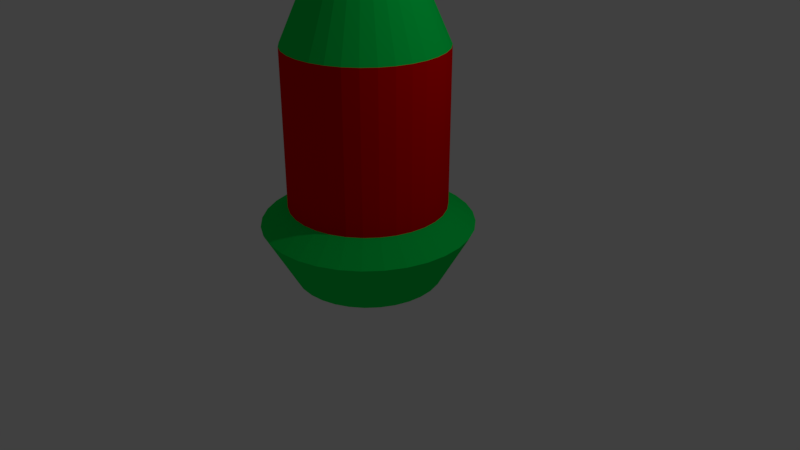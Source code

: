 # Source: Proyectil.blend  (saved by Blender 2.79.0; exported with 4.5.12 LTS)
import bpy
from mathutils import Matrix  # noqa: F401  (used for matrix-valued properties, if any)

bpy.ops.wm.read_factory_settings(use_empty=True)
scene = bpy.context.scene
scene.name = 'Scene'

# ---- collections
col_collection_1 = bpy.data.collections.new('Collection 1'); scene.collection.children.link(col_collection_1)

# ---- materials (node trees are filled in below, after node groups)
mat_cuerpobaja = bpy.data.materials.new('CuerpoBaja')
mat_cuerpobaja.alpha_threshold = 0.0
mat_cuerpobaja.use_transparent_shadow = False
mat_cuerpobaja.diffuse_color = (0.0, 0.8, 0.09578, 1.0)
mat_cuerpobaja.specular_color = (0.0, 1.0, 0.04599)
mat_cuerpobaja.roughness = 0.5
mat_cuerpobaja.specular_intensity = 1.0
mat_cuerpobaja.line_color = (0.0, 0.0, 0.0, 1.0)
mat_muesca = bpy.data.materials.new('Muesca')
mat_muesca.alpha_threshold = 0.0
mat_muesca.use_transparent_shadow = False
mat_muesca.diffuse_color = (0.8, 0.0003582, 0.0, 1.0)
mat_muesca.specular_color = (1.0, 0.002319, 0.0)
mat_muesca.roughness = 0.5
mat_muesca.specular_intensity = 1.0

# ---- material node trees

# ---- world
world_world = bpy.data.worlds.new('World'); scene.world = world_world
world_world.color = (0.05088, 0.05088, 0.05088)
world_world.use_sun_shadow = False
world_world.sun_shadow_jitter_overblur = 0.0
world_world.cycles.sampling_method = 'MANUAL'

# ---- cameras
cam_camera = bpy.data.cameras.new('Camera')
cam_camera.clip_end = 100.0
cam_camera.lens = 35.0
cam_camera.sensor_width = 32.0
cam_camera.sensor_height = 18.0
cam_camera.ortho_scale = 7.314
cam_camera.dof.focus_distance = 0.0
cam_camera.dof.aperture_fstop = 128.0

# ---- lights
light_lamp = bpy.data.lights.new('Lamp', 'POINT')
light_lamp.transmission_factor = 0.0
light_lamp.cutoff_distance = 30.0
light_lamp.energy = 100.0
light_lamp.shadow_buffer_clip_start = 1.001
light_lamp.shadow_soft_size = 0.1
light_lamp.shadow_maximum_resolution = 0.006
light_lamp.use_absolute_resolution = True

# ---- meshes
me_cylinder = bpy.data.meshes.new('Cylinder')
me_cylinder.from_pydata([(0.0, 1.0, -1.0), (0.0, 1.0, 1.0), (0.1951, 0.9808, -1.0), (0.1951, 0.9808, 1.0), (0.3827, 0.9239, -1.0), (0.3827, 0.9239, 1.0), (0.5556, 0.8315, -1.0), (0.5556, 0.8315, 1.0), (0.7071, 0.7071, -1.0), (0.7071, 0.7071, 1.0), (0.8315, 0.5556, -1.0), (0.8315, 0.5556, 1.0), (0.9239, 0.3827, -1.0), (0.9239, 0.3827, 1.0), (0.9808, 0.1951, -1.0), (0.9808, 0.1951, 1.0), (1.0, 7.55e-08, -1.0), (1.0, 7.55e-08, 1.0), (0.9808, -0.1951, -1.0), (0.9808, -0.1951, 1.0), (0.9239, -0.3827, -1.0), (0.9239, -0.3827, 1.0), (0.8315, -0.5556, -1.0), (0.8315, -0.5556, 1.0), (0.7071, -0.7071, -1.0), (0.7071, -0.7071, 1.0), (0.5556, -0.8315, -1.0), (0.5556, -0.8315, 1.0), (0.3827, -0.9239, -1.0), (0.3827, -0.9239, 1.0), (0.1951, -0.9808, -1.0), (0.1951, -0.9808, 1.0), (-3.258e-07, -1.0, -1.0), (-3.258e-07, -1.0, 1.0), (-0.1951, -0.9808, -1.0), (-0.1951, -0.9808, 1.0), (-0.3827, -0.9239, -1.0), (-0.3827, -0.9239, 1.0), (-0.5556, -0.8315, -1.0), (-0.5556, -0.8315, 1.0), (-0.7071, -0.7071, -1.0), (-0.7071, -0.7071, 1.0), (-0.8315, -0.5556, -1.0), (-0.8315, -0.5556, 1.0), (-0.9239, -0.3827, -1.0), (-0.9239, -0.3827, 1.0), (-0.9808, -0.1951, -1.0), (-0.9808, -0.1951, 1.0), (-1.0, 9.656e-07, -1.0), (-1.0, 9.656e-07, 1.0), (-0.9808, 0.1951, -1.0), (-0.9808, 0.1951, 1.0), (-0.9239, 0.3827, -1.0), (-0.9239, 0.3827, 1.0), (-0.8315, 0.5556, -1.0), (-0.8315, 0.5556, 1.0), (-0.7071, 0.7071, -1.0), (-0.7071, 0.7071, 1.0), (-0.5556, 0.8315, -1.0), (-0.5556, 0.8315, 1.0), (-0.3827, 0.9239, -1.0), (-0.3827, 0.9239, 1.0), (-0.1951, 0.9808, -1.0), (-0.1951, 0.9808, 1.0), (0.09921, 0.4988, 2.099), (-4.011e-08, 0.5086, 2.099), (0.1946, 0.4698, 2.099), (0.2825, 0.4228, 2.099), (0.3596, 0.3596, 2.099), (0.4228, 0.2825, 2.099), (0.4698, 0.1946, 2.099), (0.4988, 0.09921, 2.099), (0.5085, 1.785e-07, 2.099), (0.4988, -0.09921, 2.099), (0.4698, -0.1946, 2.099), (0.4228, -0.2825, 2.099), (0.3596, -0.3596, 2.099), (0.2825, -0.4228, 2.099), (0.1946, -0.4698, 2.099), (0.09921, -0.4988, 2.099), (-2.058e-07, -0.5085, 2.099), (-0.09921, -0.4988, 2.099), (-0.1946, -0.4698, 2.099), (-0.2825, -0.4228, 2.099), (-0.3596, -0.3596, 2.099), (-0.4228, -0.2825, 2.099), (-0.4698, -0.1946, 2.099), (-0.4988, -0.09921, 2.099), (-0.5086, 6.311e-07, 2.099), (-0.4988, 0.09921, 2.099), (-0.4698, 0.1946, 2.099), (-0.4228, 0.2825, 2.099), (-0.3596, 0.3596, 2.099), (-0.2825, 0.4228, 2.099), (-0.1946, 0.4698, 2.099), (-0.09921, 0.4988, 2.099), (0.07192, 0.3615, 2.716), (-2.735e-07, 0.3686, 2.716), (0.1411, 0.3406, 2.716), (0.2048, 0.3065, 2.716), (0.2607, 0.2607, 2.716), (0.3065, 0.2048, 2.716), (0.3406, 0.1411, 2.716), (0.3615, 0.07192, 2.716), (0.3686, 2.108e-07, 2.716), (0.3615, -0.07192, 2.716), (0.3406, -0.1411, 2.716), (0.3065, -0.2048, 2.716), (0.2607, -0.2607, 2.716), (0.2048, -0.3065, 2.716), (0.1411, -0.3406, 2.716), (0.07192, -0.3615, 2.716), (-3.936e-07, -0.3686, 2.716), (-0.07192, -0.3615, 2.716), (-0.1411, -0.3406, 2.716), (-0.2048, -0.3065, 2.716), (-0.2607, -0.2607, 2.716), (-0.3065, -0.2048, 2.716), (-0.3406, -0.1411, 2.716), (-0.3615, -0.07192, 2.716), (-0.3686, 5.39e-07, 2.716), (-0.3615, 0.07192, 2.716), (-0.3406, 0.1411, 2.716), (-0.3065, 0.2048, 2.716), (-0.2607, 0.2607, 2.716), (-0.2048, 0.3065, 2.716), (-0.1411, 0.3406, 2.716), (-0.07192, 0.3615, 2.716), (-5.469e-08, 1.346, -1.243), (0.2627, 1.321, -1.243), (0.5153, 1.244, -1.243), (0.748, 1.12, -1.243), (0.9521, 0.9521, -1.243), (1.12, 0.748, -1.243), (1.244, 0.5153, -1.243), (1.321, 0.2627, -1.243), (1.346, 4.7e-09, -1.243), (1.321, -0.2627, -1.243), (1.244, -0.5153, -1.243), (1.12, -0.748, -1.243), (0.9521, -0.9521, -1.243), (0.748, -1.12, -1.243), (0.5153, -1.244, -1.243), (0.2627, -1.321, -1.243), (-4.934e-07, -1.346, -1.243), (-0.2627, -1.321, -1.243), (-0.5153, -1.244, -1.243), (-0.748, -1.12, -1.243), (-0.9521, -0.9521, -1.243), (-1.12, -0.748, -1.243), (-1.244, -0.5153, -1.243), (-1.321, -0.2627, -1.243), (-1.346, 1.203e-06, -1.243), (-1.321, 0.2627, -1.243), (-1.244, 0.5153, -1.243), (-1.12, 0.748, -1.243), (-0.9521, 0.9521, -1.243), (-0.748, 1.12, -1.243), (-0.5153, 1.244, -1.243), (-0.2627, 1.321, -1.243), (3.911e-08, 0.9493, -1.969), (0.1852, 0.9311, -1.969), (0.3633, 0.8771, -1.969), (0.5274, 0.7894, -1.969), (0.6713, 0.6713, -1.969), (0.7894, 0.5274, -1.969), (0.8771, 0.3633, -1.969), (0.9311, 0.1852, -1.969), (0.9493, 9.78e-08, -1.969), (0.9311, -0.1852, -1.969), (0.8771, -0.3633, -1.969), (0.7894, -0.5274, -1.969), (0.6713, -0.6713, -1.969), (0.5274, -0.7894, -1.969), (0.3633, -0.8771, -1.969), (0.1852, -0.9311, -1.969), (-2.702e-07, -0.9493, -1.969), (-0.1852, -0.9311, -1.969), (-0.3633, -0.8771, -1.969), (-0.5274, -0.7894, -1.969), (-0.6713, -0.6713, -1.969), (-0.7894, -0.5274, -1.969), (-0.8771, -0.3633, -1.969), (-0.9311, -0.1852, -1.969), (-0.9493, 9.428e-07, -1.969), (-0.9311, 0.1852, -1.969), (-0.8771, 0.3633, -1.969), (-0.7894, 0.5274, -1.969), (-0.6713, 0.6713, -1.969), (-0.5274, 0.7894, -1.969), (-0.3633, 0.8771, -1.969), (-0.1852, 0.9311, -1.969)], [], [(0, 1, 3, 2), (2, 3, 5, 4), (4, 5, 7, 6), (6, 7, 9, 8), (8, 9, 11, 10), (10, 11, 13, 12), (12, 13, 15, 14), (14, 15, 17, 16), (16, 17, 19, 18), (18, 19, 21, 20), (20, 21, 23, 22), (22, 23, 25, 24), (24, 25, 27, 26), (26, 27, 29, 28), (28, 29, 31, 30), (30, 31, 33, 32), (32, 33, 35, 34), (34, 35, 37, 36), (36, 37, 39, 38), (38, 39, 41, 40), (40, 41, 43, 42), (42, 43, 45, 44), (44, 45, 47, 46), (46, 47, 49, 48), (48, 49, 51, 50), (50, 51, 53, 52), (52, 53, 55, 54), (54, 55, 57, 56), (56, 57, 59, 58), (58, 59, 61, 60), (1, 63, 95, 65), (60, 61, 63, 62), (62, 63, 1, 0), (91, 90, 122, 123), (21, 19, 73, 74), (39, 37, 82, 83), (57, 55, 91, 92), (13, 11, 69, 70), (31, 29, 78, 79), (49, 47, 87, 88), (5, 3, 64, 66), (23, 21, 74, 75), (41, 39, 83, 84), (59, 57, 92, 93), (15, 13, 70, 71), (33, 31, 79, 80), (51, 49, 88, 89), (7, 5, 66, 67), (25, 23, 75, 76), (43, 41, 84, 85), (61, 59, 93, 94), (17, 15, 71, 72), (35, 33, 80, 81), (53, 51, 89, 90), (9, 7, 67, 68), (27, 25, 76, 77), (45, 43, 85, 86), (63, 61, 94, 95), (19, 17, 72, 73), (37, 35, 81, 82), (55, 53, 90, 91), (11, 9, 68, 69), (29, 27, 77, 78), (47, 45, 86, 87), (3, 1, 65, 64), (96, 97, 127, 126, 125, 124, 123, 122, 121, 120, 119, 118, 117, 116, 115, 114, 113, 112, 111, 110, 109, 108, 107, 106, 105, 104, 103, 102, 101, 100, 99, 98), (78, 77, 109, 110), (64, 65, 97, 96), (92, 91, 123, 124), (79, 78, 110, 111), (66, 64, 96, 98), (93, 92, 124, 125), (80, 79, 111, 112), (67, 66, 98, 99), (94, 93, 125, 126), (81, 80, 112, 113), (68, 67, 99, 100), (95, 94, 126, 127), (82, 81, 113, 114), (69, 68, 100, 101), (65, 95, 127, 97), (83, 82, 114, 115), (70, 69, 101, 102), (84, 83, 115, 116), (71, 70, 102, 103), (85, 84, 116, 117), (72, 71, 103, 104), (86, 85, 117, 118), (73, 72, 104, 105), (87, 86, 118, 119), (74, 73, 105, 106), (88, 87, 119, 120), (75, 74, 106, 107), (89, 88, 120, 121), (76, 75, 107, 108), (90, 89, 121, 122), (77, 76, 108, 109), (62, 0, 128, 159), (0, 2, 129, 128), (44, 46, 151, 150), (26, 28, 142, 141), (8, 10, 133, 132), (52, 54, 155, 154), (34, 36, 146, 145), (16, 18, 137, 136), (60, 62, 159, 158), (42, 44, 150, 149), (24, 26, 141, 140), (6, 8, 132, 131), (50, 52, 154, 153), (32, 34, 145, 144), (14, 16, 136, 135), (58, 60, 158, 157), (40, 42, 149, 148), (22, 24, 140, 139), (4, 6, 131, 130), (48, 50, 153, 152), (30, 32, 144, 143), (12, 14, 135, 134), (56, 58, 157, 156), (38, 40, 148, 147), (20, 22, 139, 138), (2, 4, 130, 129), (46, 48, 152, 151), (28, 30, 143, 142), (10, 12, 134, 133), (54, 56, 156, 155), (36, 38, 147, 146), (18, 20, 138, 137), (137, 138, 170, 169), (160, 161, 162, 163, 164, 165, 166, 167, 168, 169, 170, 171, 172, 173, 174, 175, 176, 177, 178, 179, 180, 181, 182, 183, 184, 185, 186, 187, 188, 189, 190, 191), (146, 147, 179, 178), (155, 156, 188, 187), (133, 134, 166, 165), (142, 143, 175, 174), (151, 152, 184, 183), (129, 130, 162, 161), (138, 139, 171, 170), (147, 148, 180, 179), (156, 157, 189, 188), (134, 135, 167, 166), (143, 144, 176, 175), (152, 153, 185, 184), (130, 131, 163, 162), (139, 140, 172, 171), (148, 149, 181, 180), (157, 158, 190, 189), (135, 136, 168, 167), (144, 145, 177, 176), (153, 154, 186, 185), (131, 132, 164, 163), (140, 141, 173, 172), (149, 150, 182, 181), (158, 159, 191, 190), (136, 137, 169, 168), (145, 146, 178, 177), (154, 155, 187, 186), (132, 133, 165, 164), (141, 142, 174, 173), (150, 151, 183, 182), (128, 129, 161, 160), (159, 128, 160, 191)])
me_cylinder.polygons.foreach_set('material_index', [1, 1, 1, 1, 1, 1, 1, 1, 1, 1, 1, 1, 1, 1, 1, 1, 1, 1, 1, 1, 1, 1, 1, 1, 1, 1, 1, 1, 1, 1, 0, 1, 1, 0, 0, 0, 0, 0, 0, 0, 0, 0, 0, 0, 0, 0, 0, 0, 0, 0, 0, 0, 0, 0, 0, 0, 0, 0, 0, 0, 0, 0, 0, 0, 0, 0, 0, 0, 0, 0, 0, 0, 0, 0, 0, 0, 0, 0, 0, 0, 0, 0, 0, 0, 0, 0, 0, 0, 0, 0, 0, 0, 0, 0, 0, 0, 0, 0, 0, 0, 0, 0, 0, 0, 0, 0, 0, 0, 0, 0, 0, 0, 0, 0, 0, 0, 0, 0, 0, 0, 0, 0, 0, 0, 0, 0, 0, 0, 0, 0, 0, 0, 0, 0, 0, 0, 0, 0, 0, 0, 0, 0, 0, 0, 0, 0, 0, 0, 0, 0, 0, 0, 0, 0, 0, 0, 0, 0, 0, 0, 0, 0])
me_cylinder.materials.append(mat_cuerpobaja)
me_cylinder.materials.append(mat_muesca)
me_cylinder.use_remesh_preserve_volume = False
me_cylinder.use_remesh_preserve_attributes = False
me_cylinder.use_mirror_vertex_groups = False
me_cylinder.update()

# ---- objects
ob_cylinder = bpy.data.objects.new('Cylinder', me_cylinder)
ob_lamp = bpy.data.objects.new('Lamp', light_lamp)
ob_camera = bpy.data.objects.new('Camera', cam_camera)

# ---- transforms, parenting, visibility, modifiers, constraints
ob_cylinder.location = (0.0, 0.0, 1.742)
ob_cylinder.lineart.crease_threshold = 0.0
ob_lamp.location = (4.076, 1.005, 5.904)
ob_lamp.rotation_euler = (0.6503, 0.05522, 1.866)
ob_lamp.lock_rotations_4d = False
ob_lamp.empty_display_type = 'ARROWS'
ob_lamp.color = (0.0, 0.0, 0.0, 0.0)
ob_lamp.lineart.crease_threshold = 0.0
ob_camera.location = (7.481, -6.508, 5.344)
ob_camera.rotation_euler = (1.109, 0.0, 0.8149)
ob_camera.lock_rotations_4d = False
ob_camera.empty_display_type = 'ARROWS'
ob_camera.color = (0.0, 0.0, 0.0, 0.0)
ob_camera.display_type = 'WIRE'
ob_camera.lineart.crease_threshold = 0.0

# ---- collection membership
col_collection_1.objects.link(ob_cylinder)
col_collection_1.objects.link(ob_lamp)
col_collection_1.objects.link(ob_camera)

# ---- scene / render settings (as saved in the file)
scene.camera = ob_camera
scene.frame_start = 1; scene.frame_end = 250; scene.frame_set(1)
scene.render.engine = 'BLENDER_EEVEE_NEXT'
scene.render.resolution_percentage = 50
scene.render.dither_intensity = 0.0
scene.cycles.use_denoising = False
scene.cycles.samples = 128
scene.cycles.sampling_pattern = 'TABULATED_SOBOL'
scene.cycles.use_adaptive_sampling = False
scene.cycles.use_light_tree = False
scene.cycles.blur_glossy = 0.0
scene.cycles.sample_clamp_indirect = 0.0
scene.view_settings.view_transform = 'Standard'
bpy.context.view_layer.update()
